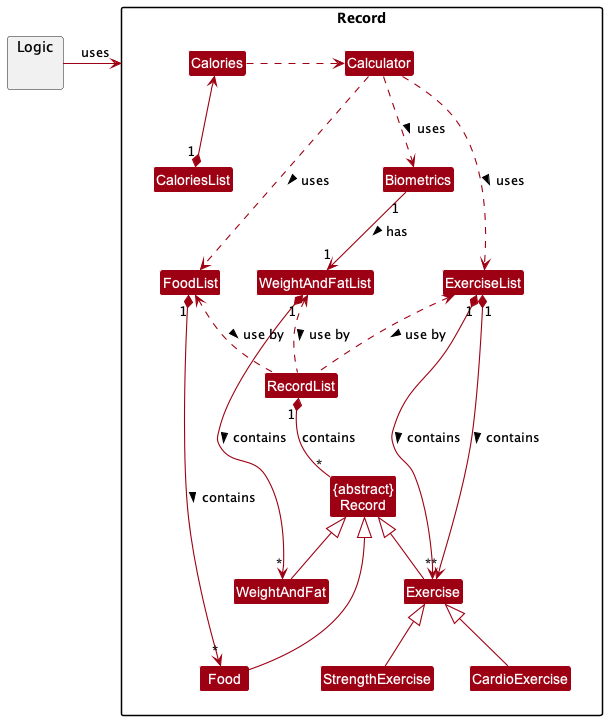

The diagram above was rendered by PlantUML. Its source (embedded in the PNG):
@startuml
'https://plantuml.com/class-diagram

!include style.puml
skinparam arrowThickness 1.1
skinparam arrowColor RECORD_COLOR
skinparam classBackgroundColor RECORD_COLOR

package Record {
Class "{abstract}\nRecord"
Class Food
Class WeightAndFat
Class Exercise
Class ExerciseList
Class StrengthExercise
Class CardioExercise
Class FoodList
Class Food
Class RecordList
Class Biometrics
Class WeightAndFatList
Class Calories
Class CaloriesList
Class Calculator
}

package Logic {
}

RecordList "1" *-- "*" "{abstract}\nRecord" : contains
"{abstract}\nRecord" <|--- Food
"{abstract}\nRecord"<|-- WeightAndFat
"{abstract}\nRecord" <|-- Exercise
ExerciseList "1" *--> "*" Exercise: contains >
ExerciseList "1" *--> "*" Exercise: contains >
Exercise <|-- StrengthExercise
Exercise <|-- CardioExercise
FoodList "1" *--> "*" Food: contains >
ExerciseList <..  RecordList: use by >
WeightAndFatList <..  RecordList: use by >
WeightAndFatList "1" *--> "*" WeightAndFat: contains >
FoodList <..  RecordList: use by >
Biometrics "1" --> "1" WeightAndFatList: has >
CaloriesList "1" *-up-> Calories
Calculator ..> FoodList : uses >
Calculator ..> Biometrics : uses >
Calculator ..> ExerciseList : uses >
Logic -left-> Record : uses
Calculator <.left.Calories
hide empty members
@enduml